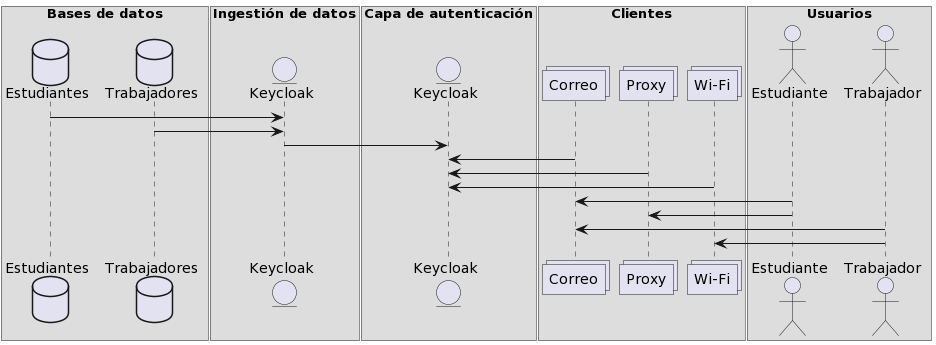

The diagram above was rendered by PlantUML. Its source (embedded in the PNG):
@startuml
box "Bases de datos"
database "Estudiantes" as db1
database "Trabajadores" as db2
end box

box "Ingestión de datos"
entity "Keycloak" as i
end box

box "Capa de autenticación"
entity "Keycloak" as auth
end box

box "Clientes"
collections "Correo" as c1
collections "Proxy" as c2
collections "Wi-Fi" as c3
end box

box "Usuarios"
actor "Estudiante" as e
actor "Trabajador" as t
end box

db1 -> i
db2 -> i
i -> auth
auth <- c1
auth <- c2
auth <- c3
e -> c1
e -> c2
t -> c1
t -> c3
@enduml